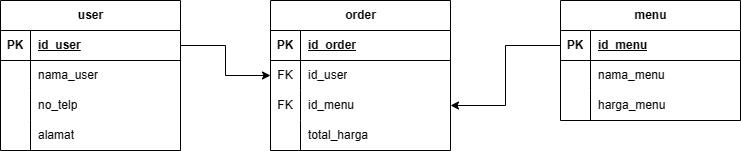

The diagram above was exported from draw.io. Its source (the exported page's mxGraphModel, read from the mxfile embedded in the PNG):
<mxGraphModel dx="1183" dy="694" grid="1" gridSize="10" guides="1" tooltips="1" connect="1" arrows="1" fold="1" page="1" pageScale="1" pageWidth="850" pageHeight="1100" math="0" shadow="0">
  <root>
    <mxCell id="0" />
    <mxCell id="1" parent="0" />
    <mxCell id="-GNIDbCCkKhM-ut93Aqh-1" value="user" style="shape=table;startSize=30;container=1;collapsible=1;childLayout=tableLayout;fixedRows=1;rowLines=0;fontStyle=1;align=center;resizeLast=1;html=1;" vertex="1" parent="1">
      <mxGeometry x="10" y="286" width="180" height="150" as="geometry" />
    </mxCell>
    <mxCell id="-GNIDbCCkKhM-ut93Aqh-2" value="" style="shape=tableRow;horizontal=0;startSize=0;swimlaneHead=0;swimlaneBody=0;fillColor=none;collapsible=0;dropTarget=0;points=[[0,0.5],[1,0.5]];portConstraint=eastwest;top=0;left=0;right=0;bottom=1;" vertex="1" parent="-GNIDbCCkKhM-ut93Aqh-1">
      <mxGeometry y="30" width="180" height="30" as="geometry" />
    </mxCell>
    <mxCell id="-GNIDbCCkKhM-ut93Aqh-3" value="PK" style="shape=partialRectangle;connectable=0;fillColor=none;top=0;left=0;bottom=0;right=0;fontStyle=1;overflow=hidden;whiteSpace=wrap;html=1;" vertex="1" parent="-GNIDbCCkKhM-ut93Aqh-2">
      <mxGeometry width="30" height="30" as="geometry">
        <mxRectangle width="30" height="30" as="alternateBounds" />
      </mxGeometry>
    </mxCell>
    <mxCell id="-GNIDbCCkKhM-ut93Aqh-4" value="id_user" style="shape=partialRectangle;connectable=0;fillColor=none;top=0;left=0;bottom=0;right=0;align=left;spacingLeft=6;fontStyle=5;overflow=hidden;whiteSpace=wrap;html=1;" vertex="1" parent="-GNIDbCCkKhM-ut93Aqh-2">
      <mxGeometry x="30" width="150" height="30" as="geometry">
        <mxRectangle width="150" height="30" as="alternateBounds" />
      </mxGeometry>
    </mxCell>
    <mxCell id="-GNIDbCCkKhM-ut93Aqh-5" value="" style="shape=tableRow;horizontal=0;startSize=0;swimlaneHead=0;swimlaneBody=0;fillColor=none;collapsible=0;dropTarget=0;points=[[0,0.5],[1,0.5]];portConstraint=eastwest;top=0;left=0;right=0;bottom=0;" vertex="1" parent="-GNIDbCCkKhM-ut93Aqh-1">
      <mxGeometry y="60" width="180" height="30" as="geometry" />
    </mxCell>
    <mxCell id="-GNIDbCCkKhM-ut93Aqh-6" value="" style="shape=partialRectangle;connectable=0;fillColor=none;top=0;left=0;bottom=0;right=0;editable=1;overflow=hidden;whiteSpace=wrap;html=1;" vertex="1" parent="-GNIDbCCkKhM-ut93Aqh-5">
      <mxGeometry width="30" height="30" as="geometry">
        <mxRectangle width="30" height="30" as="alternateBounds" />
      </mxGeometry>
    </mxCell>
    <mxCell id="-GNIDbCCkKhM-ut93Aqh-7" value="nama_user" style="shape=partialRectangle;connectable=0;fillColor=none;top=0;left=0;bottom=0;right=0;align=left;spacingLeft=6;overflow=hidden;whiteSpace=wrap;html=1;" vertex="1" parent="-GNIDbCCkKhM-ut93Aqh-5">
      <mxGeometry x="30" width="150" height="30" as="geometry">
        <mxRectangle width="150" height="30" as="alternateBounds" />
      </mxGeometry>
    </mxCell>
    <mxCell id="-GNIDbCCkKhM-ut93Aqh-8" value="" style="shape=tableRow;horizontal=0;startSize=0;swimlaneHead=0;swimlaneBody=0;fillColor=none;collapsible=0;dropTarget=0;points=[[0,0.5],[1,0.5]];portConstraint=eastwest;top=0;left=0;right=0;bottom=0;" vertex="1" parent="-GNIDbCCkKhM-ut93Aqh-1">
      <mxGeometry y="90" width="180" height="30" as="geometry" />
    </mxCell>
    <mxCell id="-GNIDbCCkKhM-ut93Aqh-9" value="" style="shape=partialRectangle;connectable=0;fillColor=none;top=0;left=0;bottom=0;right=0;editable=1;overflow=hidden;whiteSpace=wrap;html=1;" vertex="1" parent="-GNIDbCCkKhM-ut93Aqh-8">
      <mxGeometry width="30" height="30" as="geometry">
        <mxRectangle width="30" height="30" as="alternateBounds" />
      </mxGeometry>
    </mxCell>
    <mxCell id="-GNIDbCCkKhM-ut93Aqh-10" value="no_telp" style="shape=partialRectangle;connectable=0;fillColor=none;top=0;left=0;bottom=0;right=0;align=left;spacingLeft=6;overflow=hidden;whiteSpace=wrap;html=1;" vertex="1" parent="-GNIDbCCkKhM-ut93Aqh-8">
      <mxGeometry x="30" width="150" height="30" as="geometry">
        <mxRectangle width="150" height="30" as="alternateBounds" />
      </mxGeometry>
    </mxCell>
    <mxCell id="-GNIDbCCkKhM-ut93Aqh-11" value="" style="shape=tableRow;horizontal=0;startSize=0;swimlaneHead=0;swimlaneBody=0;fillColor=none;collapsible=0;dropTarget=0;points=[[0,0.5],[1,0.5]];portConstraint=eastwest;top=0;left=0;right=0;bottom=0;" vertex="1" parent="-GNIDbCCkKhM-ut93Aqh-1">
      <mxGeometry y="120" width="180" height="30" as="geometry" />
    </mxCell>
    <mxCell id="-GNIDbCCkKhM-ut93Aqh-12" value="" style="shape=partialRectangle;connectable=0;fillColor=none;top=0;left=0;bottom=0;right=0;editable=1;overflow=hidden;whiteSpace=wrap;html=1;" vertex="1" parent="-GNIDbCCkKhM-ut93Aqh-11">
      <mxGeometry width="30" height="30" as="geometry">
        <mxRectangle width="30" height="30" as="alternateBounds" />
      </mxGeometry>
    </mxCell>
    <mxCell id="-GNIDbCCkKhM-ut93Aqh-13" value="alamat" style="shape=partialRectangle;connectable=0;fillColor=none;top=0;left=0;bottom=0;right=0;align=left;spacingLeft=6;overflow=hidden;whiteSpace=wrap;html=1;" vertex="1" parent="-GNIDbCCkKhM-ut93Aqh-11">
      <mxGeometry x="30" width="150" height="30" as="geometry">
        <mxRectangle width="150" height="30" as="alternateBounds" />
      </mxGeometry>
    </mxCell>
    <mxCell id="-GNIDbCCkKhM-ut93Aqh-14" value="menu" style="shape=table;startSize=30;container=1;collapsible=1;childLayout=tableLayout;fixedRows=1;rowLines=0;fontStyle=1;align=center;resizeLast=1;html=1;" vertex="1" parent="1">
      <mxGeometry x="570" y="286" width="180" height="120" as="geometry" />
    </mxCell>
    <mxCell id="-GNIDbCCkKhM-ut93Aqh-15" value="" style="shape=tableRow;horizontal=0;startSize=0;swimlaneHead=0;swimlaneBody=0;fillColor=none;collapsible=0;dropTarget=0;points=[[0,0.5],[1,0.5]];portConstraint=eastwest;top=0;left=0;right=0;bottom=1;" vertex="1" parent="-GNIDbCCkKhM-ut93Aqh-14">
      <mxGeometry y="30" width="180" height="30" as="geometry" />
    </mxCell>
    <mxCell id="-GNIDbCCkKhM-ut93Aqh-16" value="PK" style="shape=partialRectangle;connectable=0;fillColor=none;top=0;left=0;bottom=0;right=0;fontStyle=1;overflow=hidden;whiteSpace=wrap;html=1;" vertex="1" parent="-GNIDbCCkKhM-ut93Aqh-15">
      <mxGeometry width="30" height="30" as="geometry">
        <mxRectangle width="30" height="30" as="alternateBounds" />
      </mxGeometry>
    </mxCell>
    <mxCell id="-GNIDbCCkKhM-ut93Aqh-17" value="id_menu" style="shape=partialRectangle;connectable=0;fillColor=none;top=0;left=0;bottom=0;right=0;align=left;spacingLeft=6;fontStyle=5;overflow=hidden;whiteSpace=wrap;html=1;" vertex="1" parent="-GNIDbCCkKhM-ut93Aqh-15">
      <mxGeometry x="30" width="150" height="30" as="geometry">
        <mxRectangle width="150" height="30" as="alternateBounds" />
      </mxGeometry>
    </mxCell>
    <mxCell id="-GNIDbCCkKhM-ut93Aqh-18" value="" style="shape=tableRow;horizontal=0;startSize=0;swimlaneHead=0;swimlaneBody=0;fillColor=none;collapsible=0;dropTarget=0;points=[[0,0.5],[1,0.5]];portConstraint=eastwest;top=0;left=0;right=0;bottom=0;" vertex="1" parent="-GNIDbCCkKhM-ut93Aqh-14">
      <mxGeometry y="60" width="180" height="30" as="geometry" />
    </mxCell>
    <mxCell id="-GNIDbCCkKhM-ut93Aqh-19" value="" style="shape=partialRectangle;connectable=0;fillColor=none;top=0;left=0;bottom=0;right=0;editable=1;overflow=hidden;whiteSpace=wrap;html=1;" vertex="1" parent="-GNIDbCCkKhM-ut93Aqh-18">
      <mxGeometry width="30" height="30" as="geometry">
        <mxRectangle width="30" height="30" as="alternateBounds" />
      </mxGeometry>
    </mxCell>
    <mxCell id="-GNIDbCCkKhM-ut93Aqh-20" value="nama_menu" style="shape=partialRectangle;connectable=0;fillColor=none;top=0;left=0;bottom=0;right=0;align=left;spacingLeft=6;overflow=hidden;whiteSpace=wrap;html=1;" vertex="1" parent="-GNIDbCCkKhM-ut93Aqh-18">
      <mxGeometry x="30" width="150" height="30" as="geometry">
        <mxRectangle width="150" height="30" as="alternateBounds" />
      </mxGeometry>
    </mxCell>
    <mxCell id="-GNIDbCCkKhM-ut93Aqh-21" value="" style="shape=tableRow;horizontal=0;startSize=0;swimlaneHead=0;swimlaneBody=0;fillColor=none;collapsible=0;dropTarget=0;points=[[0,0.5],[1,0.5]];portConstraint=eastwest;top=0;left=0;right=0;bottom=0;" vertex="1" parent="-GNIDbCCkKhM-ut93Aqh-14">
      <mxGeometry y="90" width="180" height="30" as="geometry" />
    </mxCell>
    <mxCell id="-GNIDbCCkKhM-ut93Aqh-22" value="" style="shape=partialRectangle;connectable=0;fillColor=none;top=0;left=0;bottom=0;right=0;editable=1;overflow=hidden;whiteSpace=wrap;html=1;" vertex="1" parent="-GNIDbCCkKhM-ut93Aqh-21">
      <mxGeometry width="30" height="30" as="geometry">
        <mxRectangle width="30" height="30" as="alternateBounds" />
      </mxGeometry>
    </mxCell>
    <mxCell id="-GNIDbCCkKhM-ut93Aqh-23" value="harga_menu" style="shape=partialRectangle;connectable=0;fillColor=none;top=0;left=0;bottom=0;right=0;align=left;spacingLeft=6;overflow=hidden;whiteSpace=wrap;html=1;" vertex="1" parent="-GNIDbCCkKhM-ut93Aqh-21">
      <mxGeometry x="30" width="150" height="30" as="geometry">
        <mxRectangle width="150" height="30" as="alternateBounds" />
      </mxGeometry>
    </mxCell>
    <mxCell id="-GNIDbCCkKhM-ut93Aqh-40" value="order" style="shape=table;startSize=30;container=1;collapsible=1;childLayout=tableLayout;fixedRows=1;rowLines=0;fontStyle=1;align=center;resizeLast=1;html=1;" vertex="1" parent="1">
      <mxGeometry x="280" y="286" width="180" height="150" as="geometry" />
    </mxCell>
    <mxCell id="-GNIDbCCkKhM-ut93Aqh-41" value="" style="shape=tableRow;horizontal=0;startSize=0;swimlaneHead=0;swimlaneBody=0;fillColor=none;collapsible=0;dropTarget=0;points=[[0,0.5],[1,0.5]];portConstraint=eastwest;top=0;left=0;right=0;bottom=1;" vertex="1" parent="-GNIDbCCkKhM-ut93Aqh-40">
      <mxGeometry y="30" width="180" height="30" as="geometry" />
    </mxCell>
    <mxCell id="-GNIDbCCkKhM-ut93Aqh-42" value="PK" style="shape=partialRectangle;connectable=0;fillColor=none;top=0;left=0;bottom=0;right=0;fontStyle=1;overflow=hidden;whiteSpace=wrap;html=1;" vertex="1" parent="-GNIDbCCkKhM-ut93Aqh-41">
      <mxGeometry width="30" height="30" as="geometry">
        <mxRectangle width="30" height="30" as="alternateBounds" />
      </mxGeometry>
    </mxCell>
    <mxCell id="-GNIDbCCkKhM-ut93Aqh-43" value="id_order" style="shape=partialRectangle;connectable=0;fillColor=none;top=0;left=0;bottom=0;right=0;align=left;spacingLeft=6;fontStyle=5;overflow=hidden;whiteSpace=wrap;html=1;" vertex="1" parent="-GNIDbCCkKhM-ut93Aqh-41">
      <mxGeometry x="30" width="150" height="30" as="geometry">
        <mxRectangle width="150" height="30" as="alternateBounds" />
      </mxGeometry>
    </mxCell>
    <mxCell id="-GNIDbCCkKhM-ut93Aqh-44" value="" style="shape=tableRow;horizontal=0;startSize=0;swimlaneHead=0;swimlaneBody=0;fillColor=none;collapsible=0;dropTarget=0;points=[[0,0.5],[1,0.5]];portConstraint=eastwest;top=0;left=0;right=0;bottom=0;" vertex="1" parent="-GNIDbCCkKhM-ut93Aqh-40">
      <mxGeometry y="60" width="180" height="30" as="geometry" />
    </mxCell>
    <mxCell id="-GNIDbCCkKhM-ut93Aqh-45" value="FK" style="shape=partialRectangle;connectable=0;fillColor=none;top=0;left=0;bottom=0;right=0;editable=1;overflow=hidden;whiteSpace=wrap;html=1;" vertex="1" parent="-GNIDbCCkKhM-ut93Aqh-44">
      <mxGeometry width="30" height="30" as="geometry">
        <mxRectangle width="30" height="30" as="alternateBounds" />
      </mxGeometry>
    </mxCell>
    <mxCell id="-GNIDbCCkKhM-ut93Aqh-46" value="id_user" style="shape=partialRectangle;connectable=0;fillColor=none;top=0;left=0;bottom=0;right=0;align=left;spacingLeft=6;overflow=hidden;whiteSpace=wrap;html=1;" vertex="1" parent="-GNIDbCCkKhM-ut93Aqh-44">
      <mxGeometry x="30" width="150" height="30" as="geometry">
        <mxRectangle width="150" height="30" as="alternateBounds" />
      </mxGeometry>
    </mxCell>
    <mxCell id="-GNIDbCCkKhM-ut93Aqh-47" value="" style="shape=tableRow;horizontal=0;startSize=0;swimlaneHead=0;swimlaneBody=0;fillColor=none;collapsible=0;dropTarget=0;points=[[0,0.5],[1,0.5]];portConstraint=eastwest;top=0;left=0;right=0;bottom=0;" vertex="1" parent="-GNIDbCCkKhM-ut93Aqh-40">
      <mxGeometry y="90" width="180" height="30" as="geometry" />
    </mxCell>
    <mxCell id="-GNIDbCCkKhM-ut93Aqh-48" value="FK" style="shape=partialRectangle;connectable=0;fillColor=none;top=0;left=0;bottom=0;right=0;editable=1;overflow=hidden;whiteSpace=wrap;html=1;" vertex="1" parent="-GNIDbCCkKhM-ut93Aqh-47">
      <mxGeometry width="30" height="30" as="geometry">
        <mxRectangle width="30" height="30" as="alternateBounds" />
      </mxGeometry>
    </mxCell>
    <mxCell id="-GNIDbCCkKhM-ut93Aqh-49" value="id_menu" style="shape=partialRectangle;connectable=0;fillColor=none;top=0;left=0;bottom=0;right=0;align=left;spacingLeft=6;overflow=hidden;whiteSpace=wrap;html=1;" vertex="1" parent="-GNIDbCCkKhM-ut93Aqh-47">
      <mxGeometry x="30" width="150" height="30" as="geometry">
        <mxRectangle width="150" height="30" as="alternateBounds" />
      </mxGeometry>
    </mxCell>
    <mxCell id="-GNIDbCCkKhM-ut93Aqh-50" value="" style="shape=tableRow;horizontal=0;startSize=0;swimlaneHead=0;swimlaneBody=0;fillColor=none;collapsible=0;dropTarget=0;points=[[0,0.5],[1,0.5]];portConstraint=eastwest;top=0;left=0;right=0;bottom=0;" vertex="1" parent="-GNIDbCCkKhM-ut93Aqh-40">
      <mxGeometry y="120" width="180" height="30" as="geometry" />
    </mxCell>
    <mxCell id="-GNIDbCCkKhM-ut93Aqh-51" value="" style="shape=partialRectangle;connectable=0;fillColor=none;top=0;left=0;bottom=0;right=0;editable=1;overflow=hidden;whiteSpace=wrap;html=1;" vertex="1" parent="-GNIDbCCkKhM-ut93Aqh-50">
      <mxGeometry width="30" height="30" as="geometry">
        <mxRectangle width="30" height="30" as="alternateBounds" />
      </mxGeometry>
    </mxCell>
    <mxCell id="-GNIDbCCkKhM-ut93Aqh-52" value="total_harga" style="shape=partialRectangle;connectable=0;fillColor=none;top=0;left=0;bottom=0;right=0;align=left;spacingLeft=6;overflow=hidden;whiteSpace=wrap;html=1;" vertex="1" parent="-GNIDbCCkKhM-ut93Aqh-50">
      <mxGeometry x="30" width="150" height="30" as="geometry">
        <mxRectangle width="150" height="30" as="alternateBounds" />
      </mxGeometry>
    </mxCell>
    <mxCell id="-GNIDbCCkKhM-ut93Aqh-53" style="edgeStyle=orthogonalEdgeStyle;rounded=0;orthogonalLoop=1;jettySize=auto;html=1;" edge="1" parent="1" source="-GNIDbCCkKhM-ut93Aqh-2" target="-GNIDbCCkKhM-ut93Aqh-44">
      <mxGeometry relative="1" as="geometry" />
    </mxCell>
    <mxCell id="-GNIDbCCkKhM-ut93Aqh-54" style="edgeStyle=orthogonalEdgeStyle;rounded=0;orthogonalLoop=1;jettySize=auto;html=1;" edge="1" parent="1" source="-GNIDbCCkKhM-ut93Aqh-15" target="-GNIDbCCkKhM-ut93Aqh-47">
      <mxGeometry relative="1" as="geometry" />
    </mxCell>
  </root>
</mxGraphModel>